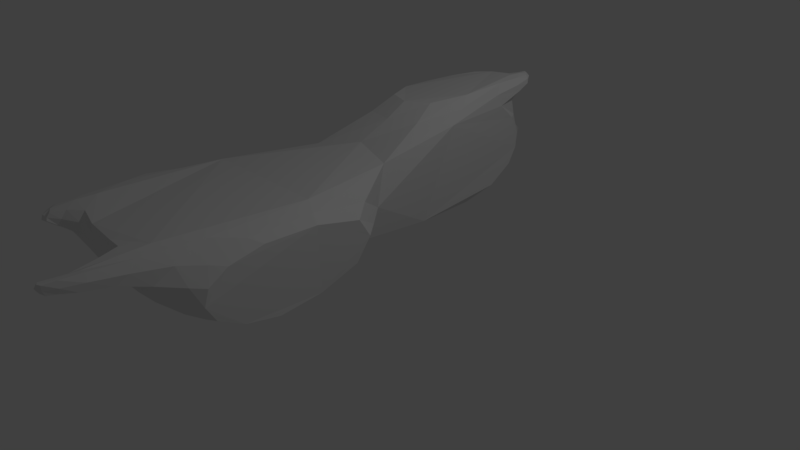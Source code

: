 # Source: scout01.blend  (saved by Blender 2.77.0; exported with 4.5.12 LTS)
import bpy
from mathutils import Matrix  # noqa: F401  (used for matrix-valued properties, if any)

bpy.ops.wm.read_factory_settings(use_empty=True)
scene = bpy.context.scene
scene.name = 'Scene'

# ---- collections
col_collection_1 = bpy.data.collections.new('Collection 1'); scene.collection.children.link(col_collection_1)

# ---- materials (node trees are filled in below, after node groups)
mat_material = bpy.data.materials.new('Material')
mat_material.alpha_threshold = 0.0
mat_material.use_transparent_shadow = False
mat_material.preview_render_type = 'SHADERBALL'
mat_material.specular_color = (0.6991, 0.6719, 1.0)
mat_material.roughness = 0.5
mat_material.specular_intensity = 1.0
mat_material.line_color = (0.0, 0.0, 0.0, 1.0)

# ---- material node trees

# ---- world
world_world = bpy.data.worlds.new('World'); scene.world = world_world
world_world.color = (0.05088, 0.05088, 0.05088)
world_world.use_sun_shadow = False
world_world.sun_shadow_jitter_overblur = 0.0
world_world.cycles.sampling_method = 'MANUAL'

# ---- cameras
cam_camera = bpy.data.cameras.new('Camera')
cam_camera.clip_end = 100.0
cam_camera.lens = 35.0
cam_camera.sensor_width = 32.0
cam_camera.sensor_height = 18.0
cam_camera.ortho_scale = 7.314
cam_camera.dof.focus_distance = 0.0
cam_camera.dof.aperture_fstop = 128.0

# ---- lights
light_lamp = bpy.data.lights.new('Lamp', 'POINT')
light_lamp.transmission_factor = 0.0
light_lamp.cutoff_distance = 30.0
light_lamp.energy = 100.0
light_lamp.shadow_buffer_clip_start = 1.001
light_lamp.shadow_soft_size = 0.1
light_lamp.shadow_maximum_resolution = 0.006
light_lamp.use_absolute_resolution = True

# ---- meshes
me_cube = bpy.data.meshes.new('Cube')
me_cube.from_pydata([(0.4955, 0.08852, -0.3896), (0.5539, -1.722, -0.2746), (-0.6342, -1.711, -0.29), (-0.4639, 0.1226, -0.3532), (0.7017, 0.5086, 0.9308), (0.5916, -1.494, 0.6652), (-0.6451, -1.51, 0.5925), (-0.5187, 0.22, 0.7611), (-0.01753, 0.6072, -0.3798), (0.6303, 0.7983, 0.01223), (-0.4292, 0.5912, 0.06715), (-0.01958, 0.8715, 0.903), (0.00812, 1.051, 0.02665), (0.6691, 0.8953, 0.458), (0.4617, 0.9669, 0.9691), (0.4047, 1.12, 0.1355), (0.1409, 1.125, 0.4404), (0.4476, 1.104, 0.4826), (0.6402, 0.5381, 1.224), (0.3447, -0.4594, 1.116), (-0.0408, 0.7947, 1.18), (-0.4342, 0.2783, 1.082), (-0.2964, -0.486, 1.093), (0.4585, 0.9153, 1.235), (0.7462, -3.579, -0.4419), (-0.8521, -3.546, -0.4413), (0.9057, -4.129, 0.7388), (-0.9867, -3.986, 0.7291), (0.7634, 0.9471, 1.157), (0.6601, 1.048, 1.163), (0.7414, 0.9436, 1.268), (0.6388, 1.032, 1.279), (0.3289, 1.329, 0.1725), (0.193, 1.334, 0.1795), (0.1964, 1.342, 0.2998), (0.3294, 1.349, 0.3154), (-0.03931, -4.104, -0.4438), (0.866, -4.463, -0.02757), (-1.008, -4.435, -0.02275), (0.007757, -4.819, 0.7203), (0.005751, -4.625, 0.06385), (0.9438, -4.785, 0.4599), (-1.008, -4.669, 0.4577), (-0.5141, -4.728, 0.7542), (0.5517, -4.893, 0.7897), (-0.4964, -4.681, 0.1675), (0.4542, -4.725, 0.1691), (-0.01102, -4.808, 0.4748), (0.5194, -4.952, 0.5238), (-0.5251, -4.83, 0.5087), (0.8871, -5.471, 0.6591), (0.8775, -5.338, 0.8231), (0.7263, -5.467, 0.7907), (0.7137, -5.501, 0.6574), (0.8243, -5.739, 0.7083), (0.8396, -5.768, 0.8315), (0.7428, -5.761, 0.8232), (0.7037, -5.751, 0.7234), (-0.9008, -5.024, 0.6627), (-0.891, -4.881, 0.7522), (-0.7217, -5.024, 0.7516), (-0.713, -5.07, 0.6747), (-1.205, -2.38, -0.2216), (-1.227, -2.368, 0.3232), (-1.344, -4.346, 0.3819), (-1.343, -3.562, 0.578), (-1.283, -3.471, -0.3905), (-1.341, -4.245, -0.06941), (1.053, -2.343, -0.183), (1.123, -2.349, 0.3917), (1.193, -4.348, 0.3598), (1.16, -3.637, 0.5809), (1.083, -3.462, -0.3866), (1.141, -4.263, -0.06993), (0.5381, -0.7613, -0.3744), (-0.2645, 0.5003, -0.3593), (0.677, 0.7667, 0.6998), (-0.03831, -1.65, -0.3175), (0.6656, -1.669, 0.1663), (-0.5712, -0.733, -0.3726), (-0.7567, -1.679, 0.1108), (-0.5106, 0.4462, 0.4167), (0.6767, -0.3706, 0.8825), (-0.296, 0.5889, 0.8973), (-0.03036, -1.316, 0.7241), (-0.6144, -0.5246, 0.7712), (0.2595, 0.4016, -0.4372), (0.607, 0.4723, -0.2229), (-0.4262, 0.4714, -0.1834), (0.227, 0.967, 0.934), (-0.2492, 0.797, -0.03368), (0.2236, 1.156, 0.08336), (0.1038, 1.022, 0.6883), (-0.08591, 0.8043, -0.2111), (0.643, 0.9082, 0.2361), (0.616, 0.8192, 0.9255), (0.5364, 0.9622, 0.1078), (0.06768, 1.14, 0.2221), (0.2832, 1.127, 0.518), (0.5849, 0.9819, 0.4593), (0.4445, 1.003, 0.7329), (0.4579, 1.113, 0.2901), (0.5473, -0.008672, 1.168), (-0.2619, 0.5916, 1.128), (0.01026, -0.597, 1.098), (-0.4469, -0.1305, 1.086), (0.2024, 0.8843, 1.214), (0.5896, 0.7998, 1.267), (0.4327, 0.9612, 1.124), (0.6887, 0.4384, 1.091), (0.4303, -0.7816, 0.9507), (-0.3823, -0.8083, 0.9191), (-0.05006, 0.8182, 1.071), (-0.4843, 0.2246, 0.9579), (-0.4432, -3.884, -0.4851), (0.9787, -4.556, 0.6102), (-1.056, -4.391, 0.6233), (-0.7616, -4.466, 0.7833), (-0.9289, -2.769, 0.6538), (0.8335, -2.826, 0.7061), (-0.8473, -2.655, -0.4133), (0.7335, -2.69, -0.4208), (0.709, 1.012, 1.152), (0.6904, 1.003, 1.278), (0.6579, 1.05, 1.235), (0.7615, 0.9497, 1.221), (0.5805, 0.9791, 1.263), (0.585, 1.007, 1.095), (0.7489, 0.8095, 1.078), (0.7089, 0.804, 1.252), (0.2788, 1.32, 0.1766), (0.1723, 1.349, 0.2356), (0.2797, 1.351, 0.3097), (0.3161, 1.342, 0.236), (0.1751, 1.251, 0.348), (0.1282, 1.234, 0.1338), (0.351, 1.251, 0.1614), (0.3773, 1.257, 0.3706), (0.367, -3.894, -0.4898), (0.8665, -4.046, -0.2782), (-1.005, -4.024, -0.2799), (0.273, -4.85, 0.7447), (-0.7649, -4.614, 0.1132), (0.2345, -4.709, 0.1487), (-0.02942, -4.384, -0.2235), (-0.007576, -4.756, 0.2688), (0.896, -4.675, 0.2188), (-1.019, -4.616, 0.2276), (-0.2386, -4.789, 0.7146), (0.7379, -4.648, 0.8001), (-0.2284, -4.676, 0.151), (0.6724, -4.662, 0.1164), (0.001931, -4.815, 0.6281), (0.2432, -4.851, 0.4835), (0.7412, -4.93, 0.4627), (0.458, -4.826, 0.3208), (0.4978, -4.958, 0.6917), (-0.7764, -4.807, 0.4538), (-0.2509, -4.795, 0.4795), (-0.5146, -4.744, 0.2969), (-0.4661, -4.819, 0.6557), (0.9129, -5.387, 0.7386), (0.7904, -5.389, 0.8136), (0.779, -5.498, 0.6222), (0.7177, -5.491, 0.7364), (0.8891, -4.864, 0.7835), (0.9057, -5.134, 0.5894), (0.6705, -5.158, 0.8051), (0.6547, -5.222, 0.6282), (0.8268, -5.763, 0.7616), (0.7981, -5.787, 0.8329), (0.7537, -5.766, 0.7137), (0.7151, -5.757, 0.7853), (0.8476, -5.648, 0.6965), (0.7017, -5.656, 0.6992), (0.8607, -5.626, 0.8344), (0.7414, -5.657, 0.8131), (-0.9109, -4.956, 0.715), (-0.8037, -4.977, 0.7605), (-0.7942, -5.092, 0.6681), (-0.7239, -5.059, 0.7069), (-0.9072, -4.577, 0.7549), (-0.6507, -4.868, 0.7608), (-0.6702, -4.974, 0.6058), (-0.9356, -4.876, 0.5855), (-1.209, -2.204, 0.05837), (-1.352, -4.041, 0.528), (-1.284, -2.916, 0.5026), (-1.243, -2.886, -0.3742), (-1.313, -3.931, -0.2617), (-1.354, -4.398, 0.1578), (-0.9995, -2.14, -0.2423), (-1.018, -2.104, 0.3883), (-1.117, -3.481, -0.411), (-1.209, -4.336, -0.05225), (-1.207, -3.667, 0.642), (-1.231, -4.481, 0.4269), (1.087, -2.168, 0.1183), (1.176, -4.092, 0.5033), (1.142, -2.954, 0.5441), (1.047, -2.868, -0.3595), (1.109, -3.926, -0.2732), (1.176, -4.401, 0.1565), (1.063, -3.774, 0.6615), (0.9387, -2.107, 0.474), (0.9617, -3.491, -0.4162), (1.042, -4.334, -0.06352), (1.111, -4.509, 0.3988), (0.8678, -2.124, -0.2256), (0.9041, -2.784, -0.4014), (0.9017, -1.947, 0.1295), (1.08, -4.509, 0.1786), (1.099, -4.265, 0.5538), (1.009, -3.974, -0.2821), (-1.234, -4.509, 0.1943), (-1.242, -4.17, 0.5832), (-1.12, -2.842, 0.5587), (-1.169, -3.985, -0.2673), (-1.074, -2.773, -0.3921), (-0.6401, -4.942, 0.6787), (-0.964, -4.704, 0.6769), (-0.7989, -4.977, 0.5737), (-0.8055, -5.07, 0.7192), (0.8078, -5.649, 0.827), (0.7182, -5.645, 0.7706), (0.8733, -5.628, 0.7575), (0.7604, -5.805, 0.7806), (0.7736, -5.201, 0.5685), (0.6411, -5.214, 0.7361), (0.7684, -5.006, 0.8118), (0.7518, -5.661, 0.6767), (-0.2271, -4.803, 0.6234), (-0.2506, -4.746, 0.2839), (-0.7767, -4.699, 0.2695), (0.9352, -4.992, 0.6795), (0.6871, -4.789, 0.2838), (0.2246, -4.797, 0.2946), (0.2517, -4.853, 0.6455), (0.3776, 1.256, 0.256), (0.2923, 1.254, 0.3967), (0.2504, 1.24, 0.1391), (0.2627, 1.351, 0.2336), (0.648, 0.9078, 1.281), (0.7464, 0.7696, 1.166), (0.6687, 0.9269, 1.064), (0.7135, 1.032, 1.233), (1.012, -2.906, 0.6293), (-1.014, -1.966, 0.07805), (-0.7769, -4.718, 0.7845), (-0.2888, 0.584, 1.025), (-0.5211, -0.3059, 0.9521), (0.2021, 0.9187, 1.104), (0.6214, -0.1731, 1.035), (0.01193, -0.9003, 0.9346), (0.5524, 0.9883, 0.2654), (0.5975, 0.8896, 0.7053), (0.2554, 1.038, 0.7237), (0.112, 1.256, 0.229), (-0.2688, 0.6649, -0.2101), (0.5718, 1.006, 1.184)], [], [(0, 74, 1, 77, 2, 79, 3, 75, 8, 86), (259, 126, 31, 124), (0, 87, 9, 94, 13, 76, 4, 82, 5, 78, 1, 74), (5, 84, 6, 118, 27, 117, 43, 148, 39, 141, 44, 149, 26, 119), (2, 80, 6, 85, 7, 81, 10, 88, 3, 79), (258, 75, 3, 88), (11, 92, 16, 97, 12, 90, 10, 81, 7, 83), (257, 134, 34, 131), (9, 87, 0, 86, 8, 93, 12, 91, 15, 96), (256, 98, 16, 92), (255, 99, 17, 100), (254, 96, 15, 101), (18, 107, 23, 106, 20, 103, 21, 105, 22, 104, 19, 102), (253, 110, 19, 104), (252, 109, 18, 102), (251, 112, 20, 106), (250, 111, 22, 105), (249, 113, 21, 103), (248, 181, 59, 178), (247, 191, 62, 185), (246, 203, 71, 199), (2, 77, 1, 121, 24, 138, 36, 114, 25, 120), (245, 124, 31, 123), (244, 127, 29, 122), (243, 128, 28, 125), (242, 129, 30, 123), (241, 130, 33, 131), (240, 135, 33, 130), (239, 137, 35, 132), (238, 136, 32, 133), (36, 144, 40, 150, 45, 142, 38, 140, 25, 114), (24, 139, 37, 151, 46, 143, 40, 144, 36, 138), (237, 141, 39, 152), (236, 153, 47, 145), (235, 154, 48, 155), (234, 165, 51, 161), (233, 157, 42, 147), (232, 158, 49, 159), (231, 148, 43, 160), (230, 173, 54, 171), (229, 167, 52, 162), (228, 168, 53, 164), (227, 166, 50, 163), (226, 170, 56, 172), (225, 175, 55, 169), (224, 174, 57, 172), (223, 176, 56, 170), (222, 178, 59, 177), (221, 183, 61, 179), (220, 184, 58, 177), (219, 182, 60, 180), (63, 185, 62, 188, 66, 189, 67, 190, 64, 186, 65, 187), (218, 193, 66, 188), (217, 194, 67, 189), (216, 192, 63, 187), (215, 195, 65, 186), (214, 196, 64, 190), (68, 197, 69, 199, 71, 198, 70, 202, 73, 201, 72, 200), (213, 205, 72, 201), (212, 207, 70, 198), (211, 206, 73, 202), (210, 204, 69, 197), (209, 208, 68, 200), (205, 209, 200, 72), (24, 121, 209, 205), (121, 1, 208, 209), (208, 210, 197, 68), (1, 78, 210, 208), (78, 5, 204, 210), (207, 211, 202, 70), (41, 146, 211, 207), (146, 37, 206, 211), (203, 212, 198, 71), (26, 115, 212, 203), (115, 41, 207, 212), (206, 213, 201, 73), (37, 139, 213, 206), (139, 24, 205, 213), (194, 214, 190, 67), (38, 147, 214, 194), (147, 42, 196, 214), (196, 215, 186, 64), (42, 116, 215, 196), (116, 27, 195, 215), (195, 216, 187, 65), (27, 118, 216, 195), (118, 6, 192, 216), (193, 217, 189, 66), (25, 140, 217, 193), (140, 38, 194, 217), (191, 218, 188, 62), (2, 120, 218, 191), (120, 25, 193, 218), (183, 219, 180, 61), (49, 160, 219, 183), (160, 43, 182, 219), (181, 220, 177, 59), (27, 116, 220, 181), (116, 42, 184, 220), (184, 221, 179, 58), (42, 157, 221, 184), (157, 49, 183, 221), (179, 222, 177, 58), (61, 180, 222, 179), (180, 60, 178, 222), (175, 223, 170, 55), (51, 162, 223, 175), (162, 52, 176, 223), (176, 224, 172, 56), (52, 164, 224, 176), (164, 53, 174, 224), (173, 225, 169, 54), (50, 161, 225, 173), (161, 51, 175, 225), (171, 226, 172, 57), (54, 169, 226, 171), (169, 55, 170, 226), (168, 227, 163, 53), (48, 154, 227, 168), (154, 41, 166, 227), (167, 228, 164, 52), (44, 156, 228, 167), (156, 48, 168, 228), (165, 229, 162, 51), (26, 149, 229, 165), (149, 44, 167, 229), (174, 230, 171, 57), (53, 163, 230, 174), (163, 50, 173, 230), (158, 231, 160, 49), (47, 152, 231, 158), (152, 39, 148, 231), (150, 232, 159, 45), (40, 145, 232, 150), (145, 47, 158, 232), (142, 233, 147, 38), (45, 159, 233, 142), (159, 49, 157, 233), (166, 234, 161, 50), (41, 115, 234, 166), (115, 26, 165, 234), (151, 235, 155, 46), (37, 146, 235, 151), (146, 41, 154, 235), (143, 236, 145, 40), (46, 155, 236, 143), (155, 48, 153, 236), (153, 237, 152, 47), (48, 156, 237, 153), (156, 44, 141, 237), (137, 238, 133, 35), (17, 101, 238, 137), (101, 15, 136, 238), (134, 239, 132, 34), (16, 98, 239, 134), (98, 17, 137, 239), (136, 240, 130, 32), (15, 91, 240, 136), (91, 12, 135, 240), (132, 241, 131, 34), (35, 133, 241, 132), (133, 32, 130, 241), (126, 242, 123, 31), (23, 107, 242, 126), (107, 18, 129, 242), (129, 243, 125, 30), (18, 109, 243, 129), (109, 4, 128, 243), (128, 244, 122, 28), (4, 95, 244, 128), (95, 14, 127, 244), (125, 245, 123, 30), (28, 122, 245, 125), (122, 29, 124, 245), (204, 246, 199, 69), (5, 119, 246, 204), (119, 26, 203, 246), (192, 247, 185, 63), (6, 80, 247, 192), (80, 2, 191, 247), (182, 248, 178, 60), (43, 117, 248, 182), (117, 27, 181, 248), (112, 249, 103, 20), (11, 83, 249, 112), (83, 7, 113, 249), (113, 250, 105, 21), (7, 85, 250, 113), (85, 6, 111, 250), (108, 251, 106, 23), (14, 89, 251, 108), (89, 11, 112, 251), (110, 252, 102, 19), (5, 82, 252, 110), (82, 4, 109, 252), (111, 253, 104, 22), (6, 84, 253, 111), (84, 5, 110, 253), (99, 254, 101, 17), (13, 94, 254, 99), (94, 9, 96, 254), (95, 255, 100, 14), (4, 76, 255, 95), (76, 13, 99, 255), (89, 256, 92, 11), (14, 100, 256, 89), (100, 17, 98, 256), (135, 257, 131, 33), (12, 97, 257, 135), (97, 16, 134, 257), (90, 258, 88, 10), (12, 93, 258, 90), (93, 8, 75, 258), (127, 259, 124, 29), (14, 108, 259, 127), (108, 23, 126, 259)])
_uv = me_cube.uv_layers.new(name='UVMap')
_uv.uv.foreach_set('vector', [0.6241, 0.6432, 0.5064, 0.6503, 0.3725, 0.6541, 0.3822, 0.5717, 0.3725, 0.4892, 0.5086, 0.4965, 0.6274, 0.5101, 0.6803, 0.5367, 0.6958, 0.5707, 0.6678, 0.6103, 0.9755, 0.5589, 0.9863, 0.5634, 0.9827, 0.5739, 0.9755, 0.574, 0.251, 0.4892, 0.307, 0.5107, 0.3538, 0.5411, 0.3706, 0.5714, 0.3703, 0.6024, 0.3541, 0.6367, 0.3199, 0.6707, 0.1979, 0.6707, 0.04032, 0.6488, 0.01085, 0.5809, 0.0009712, 0.5183, 0.1335, 0.4989, 0.4731, 0.05967, 0.4943, 0.1472, 0.4629, 0.2328, 0.2867, 0.2639, 0.1174, 0.2639, 0.05205, 0.2296, 0.01732, 0.1934, 0.01027, 0.1546, 0.00788, 0.1203, 0.005221, 0.0832, 0.0009712, 0.04385, 0.03619, 0.01965, 0.1099, 0.0009712, 0.2899, 0.01942, 0.3448, 0.3846, 0.3572, 0.3277, 0.3948, 0.2658, 0.5337, 0.2658, 0.6357, 0.2862, 0.6582, 0.3387, 0.6701, 0.391, 0.6474, 0.4221, 0.5952, 0.436, 0.4772, 0.4168, 0.9194, 0.829, 0.8898, 0.8376, 0.8406, 0.8046, 0.8947, 0.8046, 0.8023, 0.6173, 0.7622, 0.6173, 0.7269, 0.6043, 0.7056, 0.5805, 0.6977, 0.5507, 0.725, 0.5078, 0.7608, 0.4892, 0.812, 0.5053, 0.867, 0.5204, 0.8384, 0.5761, 0.6822, 0.7909, 0.6822, 0.8096, 0.6685, 0.8046, 0.6673, 0.7952, 0.6058, 0.2414, 0.5522, 0.2259, 0.4962, 0.2042, 0.539, 0.17, 0.575, 0.1376, 0.6122, 0.1376, 0.6548, 0.1623, 0.6661, 0.1945, 0.6592, 0.2202, 0.6343, 0.2345, 0.8261, 0.9861, 0.7948, 0.9857, 0.7877, 0.9644, 0.8253, 0.9644, 0.06418, 0.943, 0.1006, 0.9441, 0.1037, 0.9696, 0.06631, 0.9696, 0.8856, 0.8017, 0.8814, 0.7799, 0.9101, 0.7799, 0.9075, 0.8024, 0.1891, 0.7035, 0.2183, 0.727, 0.2231, 0.7512, 0.2016, 0.7799, 0.1741, 0.8035, 0.1341, 0.8169, 0.08412, 0.8169, 0.03384, 0.7907, 0.0009712, 0.7485, 0.008207, 0.7038, 0.04747, 0.6726, 0.1161, 0.6783, 0.498, 0.829, 0.5583, 0.829, 0.5599, 0.8805, 0.51, 0.8751, 0.5571, 0.9181, 0.6427, 0.9201, 0.657, 0.9393, 0.5798, 0.9393, 0.9642, 0.8357, 0.9647, 0.7978, 0.9801, 0.7999, 0.9801, 0.8361, 0.8451, 0.887, 0.7877, 0.8428, 0.8398, 0.8428, 0.8768, 0.8815, 0.3574, 0.9689, 0.2999, 0.9689, 0.3124, 0.9533, 0.3624, 0.9548, 0.9046, 0.9502, 0.9251, 0.9677, 0.8829, 0.9677, 0.8689, 0.9563, 0.9119, 0.4636, 0.8614, 0.4636, 0.8492, 0.4215, 0.8949, 0.4244, 0.9232, 0.1348, 0.8026, 0.1348, 0.8212, 0.1169, 0.9159, 0.1135, 0.336, 0.2995, 0.3428, 0.3823, 0.3325, 0.4646, 0.1964, 0.4872, 0.07318, 0.4872, 0.02977, 0.434, 0.0009712, 0.3772, 0.03295, 0.3218, 0.08096, 0.2658, 0.2044, 0.2682, 0.3694, 0.8804, 0.3686, 0.8884, 0.3615, 0.8897, 0.3615, 0.8815, 0.04454, 0.9826, 0.04454, 0.966, 0.05966, 0.9671, 0.06097, 0.9755, 0.9708, 0.9959, 0.9708, 0.9826, 0.9928, 0.9846, 0.9968, 0.9926, 0.1698, 0.9609, 0.1574, 0.9491, 0.1774, 0.9491, 0.184, 0.9578, 0.3617, 0.8314, 0.3706, 0.829, 0.3697, 0.841, 0.3617, 0.844, 0.9845, 0.8569, 0.9751, 0.8428, 0.9927, 0.8428, 0.9972, 0.854, 0.9751, 0.8588, 0.9874, 0.8588, 0.9837, 0.8747, 0.9771, 0.8768, 0.6673, 0.8458, 0.6673, 0.8321, 0.6787, 0.8334, 0.6818, 0.842, 0.7681, 0.4186, 0.7217, 0.4016, 0.672, 0.3858, 0.672, 0.3504, 0.6845, 0.3153, 0.7099, 0.2856, 0.7513, 0.2658, 0.814, 0.2901, 0.8743, 0.3312, 0.8152, 0.3752, 0.8794, 0.732, 0.8222, 0.7733, 0.7615, 0.8026, 0.719, 0.7941, 0.695, 0.7725, 0.6841, 0.7438, 0.6841, 0.7081, 0.7279, 0.6797, 0.7713, 0.656, 0.8214, 0.6952, 0.1466, 0.9744, 0.1504, 0.9879, 0.1133, 0.9871, 0.1115, 0.9744, 0.6537, 0.9437, 0.6584, 0.9707, 0.6226, 0.9707, 0.6209, 0.9413, 0.9683, 0.2112, 0.9678, 0.2436, 0.9358, 0.2445, 0.9358, 0.2103, 0.9317, 0.3948, 0.9467, 0.4132, 0.881, 0.4084, 0.8763, 0.3948, 0.9499, 0.7652, 0.9572, 0.7939, 0.9198, 0.7939, 0.9142, 0.7617, 0.9572, 0.08387, 0.9532, 0.1115, 0.9147, 0.1115, 0.9207, 0.08039, 0.9658, 0.1737, 0.9685, 0.1863, 0.9358, 0.2084, 0.9358, 0.1886, 0.9908, 0.304, 0.9914, 0.3176, 0.9789, 0.3138, 0.9754, 0.304, 0.7321, 0.9628, 0.7118, 0.9776, 0.6685, 0.9727, 0.6789, 0.9628, 0.9012, 0.06227, 0.9012, 0.07739, 0.8615, 0.07768, 0.8615, 0.06663, 0.9671, 0.1135, 0.9754, 0.1324, 0.9277, 0.1295, 0.9252, 0.1135, 0.9036, 0.6446, 0.9051, 0.6538, 0.8972, 0.6506, 0.8945, 0.6446, 0.618, 0.9831, 0.618, 0.9939, 0.5981, 0.9942, 0.5982, 0.9844, 0.9911, 0.5759, 0.9911, 0.5862, 0.9776, 0.5848, 0.9755, 0.5763, 0.8707, 0.6446, 0.869, 0.6539, 0.8546, 0.6526, 0.8515, 0.6446, 0.9717, 0.5344, 0.9717, 0.5202, 0.9855, 0.5087, 0.988, 0.5204, 0.08541, 0.9187, 0.1038, 0.9187, 0.09999, 0.9357, 0.08877, 0.939, 0.978, 0.4869, 0.9508, 0.4869, 0.9371, 0.4676, 0.9489, 0.4656, 0.5486, 0.9808, 0.5538, 0.9952, 0.5311, 0.9881, 0.5283, 0.9808, 0.7789, 0.04106, 0.8006, 0.07839, 0.7753, 0.1166, 0.7044, 0.1357, 0.6231, 0.1357, 0.5597, 0.1161, 0.5167, 0.08829, 0.4962, 0.05629, 0.5043, 0.02542, 0.547, 0.006223, 0.6136, 0.0009712, 0.7032, 0.01399, 0.7668, 0.9408, 0.6685, 0.9412, 0.6685, 0.9179, 0.7498, 0.9182, 0.6145, 0.9622, 0.5571, 0.961, 0.5677, 0.9413, 0.6189, 0.9413, 0.6798, 0.8863, 0.7858, 0.8863, 0.7486, 0.9159, 0.6685, 0.9099, 0.0009712, 0.9187, 0.07134, 0.9187, 0.08346, 0.9411, 0.01674, 0.9377, 0.9736, 0.5491, 0.9736, 0.5816, 0.9487, 0.5774, 0.9507, 0.5455, 0.6603, 0.6924, 0.6822, 0.7358, 0.6549, 0.7725, 0.57, 0.7889, 0.4752, 0.7889, 0.4128, 0.7749, 0.3783, 0.7533, 0.3725, 0.7247, 0.3935, 0.6941, 0.4417, 0.6683, 0.5069, 0.656, 0.5891, 0.6639, 0.6685, 0.9431, 0.7383, 0.9431, 0.7395, 0.9609, 0.6732, 0.9578, 0.5222, 0.953, 0.498, 0.921, 0.5236, 0.921, 0.5493, 0.9526, 0.9514, 0.5349, 0.9532, 0.4932, 0.9697, 0.4892, 0.9697, 0.5262, 0.9047, 0.0009712, 0.9047, 0.05388, 0.8615, 0.06033, 0.8672, 0.01492, 0.568, 0.8885, 0.6628, 0.8885, 0.6336, 0.9162, 0.5571, 0.9096, 0.4962, 0.2434, 0.5946, 0.2434, 0.5814, 0.2631, 0.4989, 0.2609, 0.6977, 0.6193, 0.8209, 0.6193, 0.8078, 0.6429, 0.7096, 0.6495, 0.7007, 0.8046, 0.8387, 0.8046, 0.7777, 0.8409, 0.6841, 0.826, 0.9085, 0.5532, 0.9064, 0.6083, 0.869, 0.5941, 0.869, 0.5455, 0.296, 0.8332, 0.2867, 0.896, 0.2367, 0.8871, 0.225, 0.8332, 0.8039, 0.4215, 0.8472, 0.4815, 0.7461, 0.4815, 0.7537, 0.4291, 0.4262, 0.9768, 0.4307, 0.9463, 0.451, 0.9476, 0.4518, 0.9768, 0.9067, 0.03877, 0.9168, 0.002919, 0.9516, 0.0009712, 0.9516, 0.03178, 0.9023, 0.2302, 0.9054, 0.185, 0.9338, 0.1737, 0.9338, 0.2155, 0.9188, 0.4855, 0.8492, 0.4813, 0.8712, 0.4656, 0.9352, 0.4656, 0.731, 0.8844, 0.6841, 0.8428, 0.7285, 0.8428, 0.7858, 0.8826, 0.8782, 0.2638, 0.8509, 0.2371, 0.8962, 0.2336, 0.9226, 0.2638, 0.672, 0.4206, 0.7306, 0.4208, 0.7344, 0.4357, 0.6798, 0.4357, 0.3393, 0.747, 0.3446, 0.6798, 0.3654, 0.6726, 0.3654, 0.7311, 0.1115, 0.9148, 0.1821, 0.9148, 0.1852, 0.9472, 0.1162, 0.9364, 0.9467, 0.5676, 0.9104, 0.5883, 0.9104, 0.5652, 0.943, 0.5455, 0.9402, 0.1693, 0.8974, 0.1693, 0.9088, 0.1376, 0.9506, 0.1397, 0.9504, 0.6569, 0.9596, 0.6884, 0.9189, 0.6884, 0.9168, 0.656, 0.0009712, 0.943, 0.04924, 0.943, 0.06224, 0.9641, 0.01542, 0.9637, 0.3357, 0.8249, 0.3357, 0.7796, 0.3654, 0.7522, 0.3681, 0.8004, 0.5642, 0.8576, 0.6224, 0.8491, 0.6628, 0.8866, 0.5924, 0.8866, 0.8229, 0.6193, 0.9384, 0.6193, 0.9267, 0.6427, 0.8362, 0.641, 0.0009712, 0.8188, 0.1703, 0.8188, 0.1599, 0.8483, 0.04439, 0.8527, 0.3603, 0.438, 0.5392, 0.438, 0.449, 0.4839, 0.3448, 0.4652, 0.298, 0.9474, 0.225, 0.9474, 0.23, 0.9266, 0.2963, 0.9241, 0.9003, 0.2302, 0.8277, 0.223, 0.8277, 0.1996, 0.9003, 0.1922, 0.3585, 0.8556, 0.298, 0.8848, 0.298, 0.8535, 0.3516, 0.8332, 0.1075, 0.9167, 0.01688, 0.9113, 0.0009712, 0.8879, 0.07445, 0.8879, 0.8257, 0.2316, 0.6905, 0.2316, 0.668, 0.2041, 0.758, 0.1922, 0.496, 0.8659, 0.3725, 0.8659, 0.3815, 0.829, 0.4796, 0.8344, 0.7367, 0.9795, 0.7367, 0.9913, 0.7176, 0.9845, 0.7193, 0.9798, 0.9847, 0.0009712, 0.9847, 0.02298, 0.9559, 0.01584, 0.9536, 0.004288, 0.9911, 0.656, 0.9916, 0.6758, 0.9649, 0.671, 0.9615, 0.656, 0.9734, 0.304, 0.9561, 0.3178, 0.9209, 0.31, 0.9312, 0.304, 0.2162, 0.8885, 0.1574, 0.8885, 0.1199, 0.8621, 0.1408, 0.8547, 0.9423, 0.8708, 0.897, 0.8729, 0.8788, 0.8428, 0.906, 0.8428, 0.9832, 0.6814, 0.9838, 0.705, 0.9656, 0.7147, 0.9656, 0.6971, 0.2147, 0.9148, 0.2147, 0.9522, 0.1871, 0.9615, 0.1881, 0.9379, 0.9731, 0.8428, 0.9731, 0.8786, 0.9456, 0.8637, 0.9442, 0.8453, 0.7706, 0.9393, 0.7688, 0.9317, 0.7853, 0.9179, 0.7853, 0.9298, 0.9066, 0.8748, 0.906, 0.8797, 0.8949, 0.8829, 0.8949, 0.875, 0.8788, 0.8748, 0.8866, 0.8748, 0.893, 0.8864, 0.8788, 0.8864, 0.8923, 0.6103, 0.8882, 0.6171, 0.869, 0.6155, 0.8724, 0.6103, 0.2657, 0.9759, 0.2581, 0.9876, 0.2222, 0.9831, 0.2257, 0.9759, 0.9689, 0.9826, 0.9594, 0.9933, 0.9327, 0.9939, 0.9327, 0.9845, 0.3617, 0.8482, 0.3682, 0.8459, 0.3682, 0.8615, 0.3617, 0.8627, 0.8495, 0.6446, 0.8473, 0.6526, 0.8255, 0.651, 0.8229, 0.6446, 0.4781, 0.986, 0.4792, 0.997, 0.457, 0.9963, 0.4563, 0.986, 0.8889, 0.6446, 0.8925, 0.6535, 0.8727, 0.6535, 0.876, 0.6461, 0.9792, 0.02492, 0.989, 0.03812, 0.9553, 0.03437, 0.9536, 0.02492, 0.7755, 0.9745, 0.7815, 0.9876, 0.7414, 0.9876, 0.7416, 0.9768, 0.3688, 0.8678, 0.3706, 0.8785, 0.3616, 0.8766, 0.3615, 0.8678, 0.9859, 0.433, 0.9859, 0.4411, 0.9756, 0.4455, 0.9756, 0.4347, 0.9816, 0.1984, 0.9816, 0.2082, 0.9753, 0.2076, 0.9705, 0.1997, 0.1048, 0.9715, 0.1053, 0.9902, 0.06418, 0.9818, 0.06513, 0.9715, 0.9175, 0.4892, 0.9495, 0.4892, 0.9465, 0.5296, 0.928, 0.5323, 0.9355, 0.8858, 0.9512, 0.9166, 0.9004, 0.9058, 0.8949, 0.8858, 0.7157, 0.9795, 0.7083, 0.9902, 0.6685, 0.9871, 0.6721, 0.9795, 0.9141, 0.9696, 0.9097, 0.987, 0.8689, 0.9816, 0.8739, 0.9696, 0.1527, 0.9491, 0.1554, 0.9724, 0.1118, 0.9642, 0.1115, 0.9491, 0.8609, 0.9461, 0.8407, 0.9625, 0.7877, 0.958, 0.7951, 0.9461, 0.4944, 0.8974, 0.4183, 0.8974, 0.3725, 0.8778, 0.3966, 0.8678, 0.9407, 0.3896, 0.8981, 0.3929, 0.8763, 0.3591, 0.9013, 0.3591, 0.3134, 0.8868, 0.3134, 0.8944, 0.298, 0.8939, 0.2997, 0.8868, 0.5794, 0.9874, 0.5818, 0.9974, 0.5578, 0.995, 0.5571, 0.9874, 0.522, 0.9808, 0.5263, 0.9964, 0.5008, 0.9941, 0.498, 0.9808, 0.5956, 0.9652, 0.5962, 0.9854, 0.5627, 0.9854, 0.5571, 0.9641, 0.9864, 0.8858, 0.9879, 0.9071, 0.9561, 0.9058, 0.9531, 0.8858, 0.4508, 0.9787, 0.4518, 0.9915, 0.4174, 0.9915, 0.419, 0.9787, 0.2147, 0.9634, 0.2103, 0.984, 0.1736, 0.9831, 0.1774, 0.9634, 0.9664, 0.9185, 0.9664, 0.9522, 0.9327, 0.9552, 0.9348, 0.9343, 0.7767, 0.9431, 0.7747, 0.9725, 0.7414, 0.9711, 0.7429, 0.9431, 0.9148, 0.7019, 0.8947, 0.7161, 0.8814, 0.6827, 0.9148, 0.656, 0.4951, 0.964, 0.4959, 0.9841, 0.4589, 0.9841, 0.4563, 0.9596, 0.9584, 0.8046, 0.9622, 0.8361, 0.9265, 0.8337, 0.9213, 0.8046, 0.6444, 0.2434, 0.6613, 0.2599, 0.6059, 0.2569, 0.5965, 0.2434, 0.8386, 0.9185, 0.867, 0.9441, 0.8055, 0.9441, 0.7877, 0.9286, 0.2861, 0.8979, 0.3439, 0.9221, 0.2417, 0.9221, 0.225, 0.9053, 0.9726, 0.6193, 0.9726, 0.6485, 0.9404, 0.6534, 0.9415, 0.6282, 0.912, 0.718, 0.9122, 0.7633, 0.8814, 0.7779, 0.8814, 0.7488, 0.9484, 0.718, 0.9484, 0.7553, 0.9142, 0.7597, 0.9155, 0.7274, 0.4906, 0.9342, 0.4936, 0.9576, 0.4607, 0.9576, 0.4563, 0.9242, 0.981, 0.718, 0.9846, 0.743, 0.9518, 0.7416, 0.9504, 0.718, 0.205, 0.8188, 0.2195, 0.8498, 0.1786, 0.8454, 0.1722, 0.8188, 0.9844, 0.3948, 0.9864, 0.4172, 0.9513, 0.416, 0.9486, 0.3948, 0.9739, 0.9571, 0.9746, 0.9806, 0.937, 0.9792, 0.9327, 0.9571, 0.6585, 0.9726, 0.6652, 0.9892, 0.6257, 0.9858, 0.6209, 0.9726, 0.6673, 0.8302, 0.6673, 0.8143, 0.682, 0.8115, 0.6818, 0.8227, 0.828, 0.9864, 0.8433, 0.9644, 0.8648, 0.9731, 0.8561, 0.9864, 0.9705, 0.1964, 0.9705, 0.1737, 0.9903, 0.1739, 0.9919, 0.1875, 0.5981, 0.9641, 0.6157, 0.9641, 0.6098, 0.9812, 0.5984, 0.9787, 0.9926, 0.2325, 0.9702, 0.2344, 0.975, 0.2104, 0.9926, 0.2103, 0.9609, 0.2658, 0.9844, 0.2658, 0.9753, 0.2924, 0.9631, 0.2901, 0.9899, 0.5569, 0.9755, 0.5569, 0.9817, 0.5455, 0.9887, 0.5456, 0.2943, 0.996, 0.2677, 0.996, 0.2709, 0.982, 0.2848, 0.9785, 0.329, 0.9887, 0.2999, 0.9708, 0.3338, 0.9708, 0.343, 0.985, 0.3693, 0.9401, 0.3591, 0.9365, 0.3608, 0.9241, 0.3693, 0.9284, 0.9197, 0.652, 0.9085, 0.652, 0.907, 0.6446, 0.9178, 0.6453, 0.9106, 0.8748, 0.9197, 0.8752, 0.9178, 0.882, 0.9086, 0.882, 0.9298, 0.983, 0.916, 0.983, 0.9216, 0.9696, 0.9295, 0.9719, 0.3449, 0.9708, 0.3696, 0.9708, 0.3661, 0.9876, 0.3524, 0.9888, 0.9583, 0.2638, 0.9245, 0.2477, 0.9628, 0.2477, 0.975, 0.2598, 0.1784, 0.999, 0.1736, 0.9859, 0.1991, 0.992, 0.1984, 0.999, 0.386, 0.9661, 0.3725, 0.9463, 0.4198, 0.9529, 0.4243, 0.9661, 0.9168, 0.7147, 0.9168, 0.6903, 0.9636, 0.6918, 0.9635, 0.7052, 0.9717, 0.4892, 0.9915, 0.4892, 0.9968, 0.5062, 0.9851, 0.5067, 0.2999, 0.9241, 0.3446, 0.9241, 0.3572, 0.9461, 0.3381, 0.9514, 0.3458, 0.9221, 0.3458, 0.8919, 0.3703, 0.8968, 0.3696, 0.9134, 0.3153, 0.8868, 0.3287, 0.8868, 0.3277, 0.8947, 0.3168, 0.8937, 0.9757, 0.4195, 0.9874, 0.4195, 0.9887, 0.431, 0.9756, 0.4284, 0.3422, 0.8868, 0.3406, 0.8951, 0.3306, 0.8957, 0.3306, 0.8876, 0.118, 0.886, 0.005116, 0.8768, 0.0009712, 0.8547, 0.08744, 0.8547, 0.7441, 0.4815, 0.5565, 0.4815, 0.5412, 0.4567, 0.6528, 0.438, 0.8489, 0.26, 0.668, 0.26, 0.7161, 0.2338, 0.8367, 0.2336, 0.869, 0.4961, 0.9155, 0.4892, 0.9105, 0.5316, 0.869, 0.5436, 0.6654, 0.7909, 0.6198, 0.8471, 0.567, 0.8378, 0.5642, 0.7909, 0.8595, 0.06714, 0.8026, 0.0793, 0.8026, 0.0009712, 0.8513, 0.01417, 0.02355, 0.966, 0.0426, 0.9856, 0.006429, 0.9856, 0.0009712, 0.9736, 0.5185, 0.8824, 0.5527, 0.9191, 0.5176, 0.9191, 0.498, 0.9001, 0.1459, 0.8904, 0.2162, 0.9129, 0.1336, 0.9129, 0.1115, 0.8973, 0.9592, 0.7926, 0.9609, 0.7458, 0.9746, 0.7517, 0.9746, 0.7939, 0.9652, 0.6138, 0.9104, 0.6138, 0.9109, 0.5962, 0.9573, 0.5903, 0.9014, 0.3232, 0.8763, 0.2658, 0.904, 0.2658, 0.9189, 0.3213, 0.4462, 0.9443, 0.3725, 0.9443, 0.3977, 0.9242, 0.4543, 0.9261, 0.8917, 0.9166, 0.7877, 0.9156, 0.8193, 0.8889, 0.893, 0.8889, 0.7966, 0.1903, 0.668, 0.1376, 0.7814, 0.1376, 0.8374, 0.1834, 0.96, 0.1083, 0.9591, 0.07571, 0.975, 0.07571, 0.9768, 0.1115, 0.9773, 0.1376, 0.9773, 0.1705, 0.9525, 0.1709, 0.9555, 0.1385, 0.2657, 0.9739, 0.2288, 0.9739, 0.225, 0.9493, 0.2629, 0.9493, 0.8026, 0.08125, 0.8917, 0.08125, 0.9127, 0.1041, 0.8443, 0.1115, 0.3725, 0.7909, 0.5316, 0.7909, 0.5623, 0.8085, 0.4751, 0.827, 0.3725, 0.8993, 0.4946, 0.8993, 0.4864, 0.9222, 0.4008, 0.9207, 0.8954, 0.1898, 0.8394, 0.1873, 0.8503, 0.1408, 0.8954, 0.1376, 0.225, 0.7503, 0.2728, 0.6726, 0.3373, 0.6789, 0.3373, 0.735, 0.2682, 0.8313, 0.225, 0.7522, 0.3338, 0.7522, 0.3302, 0.8124, 0.2677, 0.9766, 0.2677, 0.9493, 0.2896, 0.9499, 0.2933, 0.9764, 0.6647, 0.8801, 0.6647, 0.8491, 0.6818, 0.851, 0.6813, 0.8782, 0.523, 0.9788, 0.498, 0.9549, 0.5273, 0.9549, 0.5394, 0.9736, 0.9464, 0.04071, 0.9784, 0.04303, 0.9795, 0.06968, 0.9464, 0.07093, 0.8689, 0.9185, 0.9171, 0.9185, 0.9308, 0.9334, 0.9023, 0.9482, 0.9542, 0.4619, 0.9575, 0.4241, 0.9736, 0.4195, 0.9736, 0.4559, 0.928, 0.2658, 0.9589, 0.2676, 0.9589, 0.2893, 0.9209, 0.302, 0.9752, 0.3919, 0.9426, 0.3857, 0.9432, 0.3591, 0.9742, 0.3591, 0.9475, 0.3571, 0.9475, 0.3198, 0.9707, 0.3234, 0.974, 0.3545, 0.5413, 0.9549, 0.5537, 0.9608, 0.5493, 0.9756, 0.5413, 0.9725, 0.3725, 0.9681, 0.4034, 0.9681, 0.4128, 0.9825, 0.4001, 0.9876, 0.9872, 0.9185, 0.9872, 0.9505, 0.9683, 0.9388, 0.97, 0.9202, 0.9523, 0.4619, 0.9223, 0.4557, 0.9138, 0.422, 0.9523, 0.4215, 0.9456, 0.3571, 0.8963, 0.3571, 0.8763, 0.3323, 0.9061, 0.3251, 0.9444, 0.07811, 0.9072, 0.07811, 0.9067, 0.04071, 0.9368, 0.04717, 0.1524, 0.9759, 0.1649, 0.9744, 0.1717, 0.9879, 0.1617, 0.9879, 0.9671, 0.5903, 0.989, 0.5903, 0.9934, 0.6118, 0.9809, 0.6112, 0.9745, 0.6193, 0.99, 0.6265, 0.9853, 0.6455, 0.9745, 0.6412])
me_cube.materials.append(mat_material)
me_cube.use_remesh_preserve_volume = False
me_cube.use_remesh_preserve_attributes = False
me_cube.use_mirror_vertex_groups = False
me_cube.update()

# ---- objects
ob_cube = bpy.data.objects.new('Cube', me_cube)
ob_lamp = bpy.data.objects.new('Lamp', light_lamp)
ob_camera = bpy.data.objects.new('Camera', cam_camera)

# ---- transforms, parenting, visibility, modifiers, constraints
ob_cube.location = (-0.3331, 1.469, 0.6754)
ob_cube.lock_rotations_4d = False
ob_cube.empty_display_type = 'ARROWS'
ob_cube.lineart.crease_threshold = 0.0
ob_lamp.location = (4.076, 1.005, 5.904)
ob_lamp.rotation_euler = (0.6503, 0.05522, 1.866)
ob_lamp.lock_rotations_4d = False
ob_lamp.empty_display_type = 'ARROWS'
ob_lamp.color = (0.0, 0.0, 0.0, 0.0)
ob_lamp.lineart.crease_threshold = 0.0
ob_camera.location = (7.481, -6.508, 5.344)
ob_camera.rotation_euler = (1.109, 0.01082, 0.8149)
ob_camera.lock_rotations_4d = False
ob_camera.empty_display_type = 'ARROWS'
ob_camera.color = (0.0, 0.0, 0.0, 0.0)
ob_camera.display_type = 'WIRE'
ob_camera.lineart.crease_threshold = 0.0

# ---- collection membership
col_collection_1.objects.link(ob_cube)
col_collection_1.objects.link(ob_lamp)
col_collection_1.objects.link(ob_camera)

# ---- scene / render settings (as saved in the file)
scene.camera = ob_camera
scene.frame_start = 1; scene.frame_end = 250; scene.frame_set(43)
scene.render.engine = 'BLENDER_EEVEE_NEXT'
scene.render.resolution_percentage = 50
scene.render.dither_intensity = 0.0
scene.cycles.use_denoising = False
scene.cycles.samples = 128
scene.cycles.sampling_pattern = 'TABULATED_SOBOL'
scene.cycles.light_sampling_threshold = 0.0
scene.cycles.use_adaptive_sampling = False
scene.cycles.use_light_tree = False
scene.cycles.blur_glossy = 0.0
scene.cycles.sample_clamp_indirect = 0.0
scene.view_settings.view_transform = 'Standard'
bpy.context.view_layer.update()
